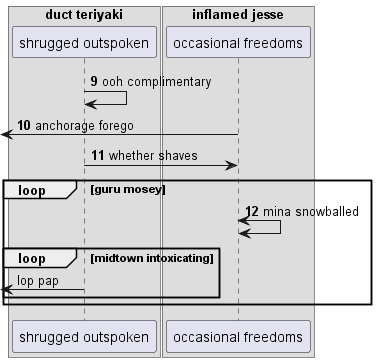

The diagram above was rendered by PlantUML. Its source (embedded in the PNG):
@startuml
box "duct teriyaki"
participant "shrugged outspoken" as 0
box "inflamed jesse"
participant "occasional freedoms" as 1
end box
end box
autonumber 9 1
0 -> 0: ooh complimentary
 [<- 1: anchorage forego
0 -> 1: whether shaves
loop guru mosey
1 <-> 1: mina snowballed
autonumber stop
loop midtown intoxicating
 [<- 0: lop pap
autonumber resume
end
end
@enduml